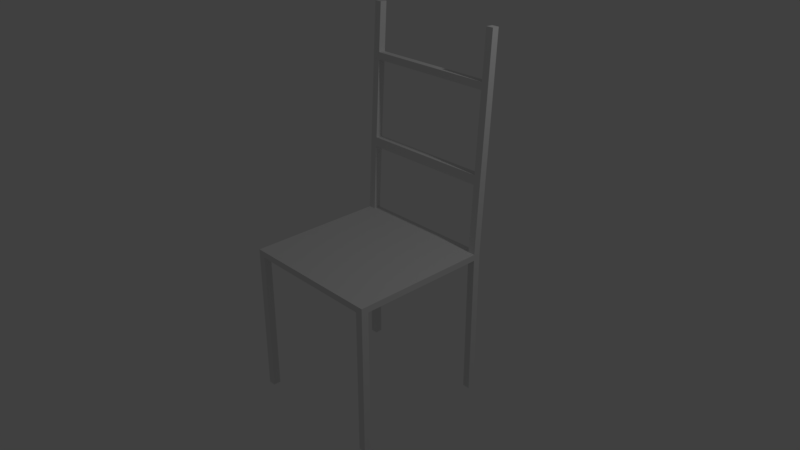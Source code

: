 # Source: scene.blend  (saved by Blender 2.78.0; exported with 4.5.12 LTS)
import bpy
from mathutils import Matrix  # noqa: F401  (used for matrix-valued properties, if any)

bpy.ops.wm.read_factory_settings(use_empty=True)
scene = bpy.context.scene
scene.name = 'Scene'

# ---- collections
col_collection_1 = bpy.data.collections.new('Collection 1'); scene.collection.children.link(col_collection_1)

# ---- materials (node trees are filled in below, after node groups)
mat_material = bpy.data.materials.new('Material')
mat_material.alpha_threshold = 0.0
mat_material.use_transparent_shadow = False
mat_material.roughness = 0.5
mat_material.line_color = (0.0, 0.0, 0.0, 1.0)

# ---- material node trees

# ---- world
world_world = bpy.data.worlds.new('World'); scene.world = world_world
world_world.color = (0.05088, 0.05088, 0.05088)
world_world.use_sun_shadow = False
world_world.sun_shadow_jitter_overblur = 0.0
world_world.cycles.sampling_method = 'MANUAL'

# ---- cameras
cam_camera = bpy.data.cameras.new('Camera')
cam_camera.clip_end = 100.0
cam_camera.lens = 35.0
cam_camera.sensor_width = 32.0
cam_camera.sensor_height = 18.0
cam_camera.ortho_scale = 7.314
cam_camera.dof.focus_distance = 0.0
cam_camera.dof.aperture_fstop = 128.0

# ---- lights
light_lamp = bpy.data.lights.new('Lamp', 'POINT')
light_lamp.transmission_factor = 0.0
light_lamp.cutoff_distance = 30.0
light_lamp.energy = 100.0
light_lamp.shadow_buffer_clip_start = 1.001
light_lamp.shadow_soft_size = 0.1
light_lamp.shadow_maximum_resolution = 0.006
light_lamp.use_absolute_resolution = True

# ---- meshes
me_cube = bpy.data.meshes.new('Cube')
me_cube.from_pydata([(1.0, 1.0, -0.04289), (1.0, -1.0, -0.04289), (-1.0, -1.0, -0.04289), (-1.0, 1.0, -0.04289), (1.0, 1.0, 0.04289), (1.0, -1.0, 0.04289), (-1.0, -1.0, 0.04289), (-1.0, 1.0, 0.04289), (0.9, 1.0, -0.04289), (-0.9, 1.0, -0.04289), (0.9, -1.0, -0.04289), (-0.9, -1.0, -0.04289), (0.9, 1.0, 0.04289), (-0.9, 1.0, 0.04289), (0.9, -1.0, 0.04289), (-0.9, -1.0, 0.04289), (1.0, 0.9, -0.04289), (1.0, -0.9, -0.04289), (-1.0, -0.9, -0.04289), (-1.0, 0.9, -0.04289), (1.0, 0.9, 0.04289), (1.0, -0.9, 0.04289), (-1.0, -0.9, 0.04289), (-1.0, 0.9, 0.04289), (0.9, 0.9, 0.04289), (0.9, -0.9, 0.04289), (-0.9, 0.9, 0.04289), (-0.9, -0.9, 0.04289), (0.9, -0.9, -0.04289), (0.9, 0.9, -0.04289), (-0.9, -0.9, -0.04289), (-0.9, 0.9, -0.04289), (1.0, -0.9, -2.043), (1.0, -1.0, -2.043), (-0.9, 1.0, -2.043), (-1.0, 1.0, -2.043), (-0.9, -1.0, -2.043), (-1.0, -1.0, -2.043), (-1.0, 0.9, -2.043), (1.0, 1.0, -2.043), (0.9, 1.0, -2.043), (0.9, -1.0, -2.043), (0.9, 0.9, -2.043), (-0.9, 0.9, -2.043), (1.0, 0.9, -2.043), (-1.0, -0.9, -2.043), (0.9, -0.9, -2.043), (-0.9, -0.9, -2.043), (-0.9, 1.154, 2.916), (-1.0, 1.154, 2.916), (-1.0, 1.054, 2.921), (1.0, 1.154, 2.916), (0.9, 1.154, 2.916), (1.0, 1.054, 2.921), (0.9, 1.054, 2.921), (-0.9, 1.054, 2.921), (-1.0, 0.9461, 0.9697), (-1.0, 0.9533, 1.099), (-1.0, 1.013, 2.172), (-1.0, 1.018, 2.268), (-1.0, 1.118, 2.262), (-1.0, 1.113, 2.166), (-1.0, 1.053, 1.094), (-1.0, 1.046, 0.9641), (-0.9, 1.118, 2.262), (-0.9, 1.113, 2.166), (-0.9, 1.053, 1.094), (-0.9, 1.046, 0.9641), (-0.9, 1.018, 2.268), (-0.9, 1.013, 2.172), (-0.9, 0.9533, 1.099), (-0.9, 0.9461, 0.9697), (0.9, 1.046, 0.9641), (0.9, 1.053, 1.094), (0.9, 1.113, 2.166), (0.9, 1.118, 2.262), (1.0, 1.118, 2.262), (1.0, 1.113, 2.166), (1.0, 1.053, 1.094), (1.0, 1.046, 0.9641), (0.9, 0.9461, 0.9697), (0.9, 0.9533, 1.099), (0.9, 1.013, 2.172), (0.9, 1.018, 2.268), (1.0, 1.018, 2.268), (1.0, 1.013, 2.172), (1.0, 0.9533, 1.099), (1.0, 0.9461, 0.9697)], [], [(19, 3, 35, 38), (27, 22, 6, 15), (17, 21, 5, 1), (11, 15, 6, 2), (19, 23, 7, 3), (13, 9, 3, 7), (4, 0, 8, 12), (12, 8, 9, 13), (1, 5, 14, 10), (10, 14, 15, 11), (21, 25, 14, 5), (25, 27, 15, 14), (30, 11, 36, 47), (28, 10, 11, 30), (8, 29, 31, 9), (29, 28, 30, 31), (9, 31, 43, 34), (16, 17, 28, 29), (12, 13, 26, 24), (24, 26, 27, 25), (64, 60, 49, 48), (20, 24, 25, 21), (2, 6, 22, 18), (18, 22, 23, 19), (0, 4, 20, 16), (16, 20, 21, 17), (60, 59, 50, 49), (26, 23, 22, 27), (8, 0, 39, 40), (31, 30, 18, 19), (47, 36, 37, 45), (32, 33, 41, 46), (39, 44, 42, 40), (34, 43, 38, 35), (0, 16, 44, 39), (31, 19, 38, 43), (1, 10, 41, 33), (18, 30, 47, 45), (17, 1, 33, 32), (2, 18, 45, 37), (3, 9, 34, 35), (16, 29, 42, 44), (28, 17, 32, 46), (11, 2, 37, 36), (10, 28, 46, 41), (29, 8, 40, 42), (51, 52, 54, 53), (48, 49, 50, 55), (68, 64, 48, 55), (76, 75, 52, 51), (75, 83, 54, 52), (59, 68, 55, 50), (84, 76, 51, 53), (83, 84, 53, 54), (23, 26, 71, 56), (56, 71, 70, 57), (57, 70, 69, 58), (58, 69, 68, 59), (26, 13, 67, 71), (71, 80, 81, 70), (70, 66, 65, 69), (69, 82, 83, 68), (7, 23, 56, 63), (63, 56, 57, 62), (62, 57, 58, 61), (61, 58, 59, 60), (13, 7, 63, 67), (67, 63, 62, 66), (66, 62, 61, 65), (65, 61, 60, 64), (24, 20, 87, 80), (80, 87, 86, 81), (81, 86, 85, 82), (82, 85, 84, 83), (20, 4, 79, 87), (87, 79, 78, 86), (86, 78, 77, 85), (85, 77, 76, 84), (12, 24, 80, 72), (67, 72, 80, 71), (73, 81, 82, 74), (65, 74, 82, 69), (4, 12, 72, 79), (79, 72, 73, 78), (78, 73, 74, 77), (77, 74, 75, 76), (70, 81, 73, 66), (66, 73, 72, 67), (68, 83, 75, 64), (64, 75, 74, 65)])
me_cube.materials.append(mat_material)
me_cube.use_remesh_preserve_volume = False
me_cube.use_remesh_preserve_attributes = False
me_cube.use_mirror_vertex_groups = False
me_cube.update()

# ---- objects
ob_chair = bpy.data.objects.new('Chair', me_cube)
ob_lamp = bpy.data.objects.new('Lamp', light_lamp)
ob_camera = bpy.data.objects.new('Camera', cam_camera)

# ---- transforms, parenting, visibility, modifiers, constraints
ob_chair.location = (0.0, 0.0, 0.0)
ob_chair.lock_rotations_4d = False
ob_chair.empty_display_type = 'ARROWS'
ob_chair.lineart.crease_threshold = 0.0
ob_lamp.location = (4.076, 1.005, 5.904)
ob_lamp.rotation_euler = (0.6503, 0.05522, 1.866)
ob_lamp.lock_rotations_4d = False
ob_lamp.empty_display_type = 'ARROWS'
ob_lamp.color = (0.0, 0.0, 0.0, 0.0)
ob_lamp.lineart.crease_threshold = 0.0
ob_camera.location = (7.481, -6.508, 5.344)
ob_camera.rotation_euler = (1.109, 0.0, 0.8149)
ob_camera.lock_rotations_4d = False
ob_camera.empty_display_type = 'ARROWS'
ob_camera.color = (0.0, 0.0, 0.0, 0.0)
ob_camera.display_type = 'WIRE'
ob_camera.lineart.crease_threshold = 0.0

# ---- collection membership
col_collection_1.objects.link(ob_chair)
col_collection_1.objects.link(ob_lamp)
col_collection_1.objects.link(ob_camera)

# ---- scene / render settings (as saved in the file)
scene.camera = ob_camera
scene.frame_start = 1; scene.frame_end = 250; scene.frame_set(1)
scene.render.engine = 'BLENDER_EEVEE_NEXT'
scene.render.resolution_percentage = 50
scene.render.dither_intensity = 0.0
scene.cycles.use_denoising = False
scene.cycles.samples = 128
scene.cycles.sampling_pattern = 'TABULATED_SOBOL'
scene.cycles.light_sampling_threshold = 0.0
scene.cycles.use_adaptive_sampling = False
scene.cycles.use_light_tree = False
scene.cycles.blur_glossy = 0.0
scene.cycles.sample_clamp_indirect = 0.0
scene.view_settings.view_transform = 'Standard'
bpy.context.view_layer.update()
